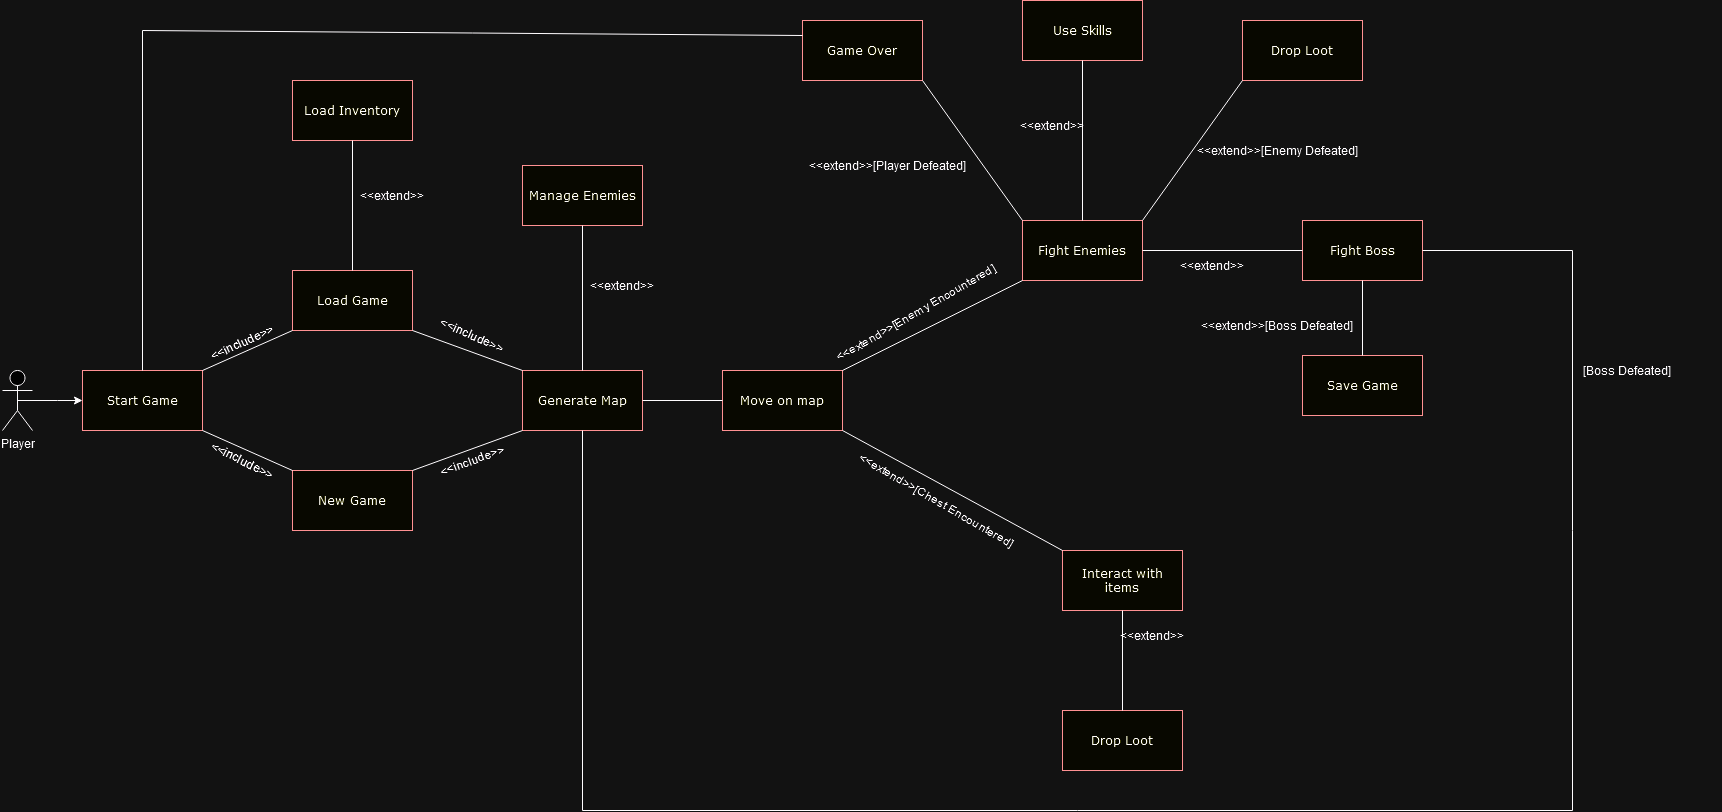

The diagram above was exported from draw.io. Its source (the exported page's mxGraphModel, read from the mxfile embedded in the PNG):
<mxGraphModel dx="3174" dy="1134" grid="1" gridSize="10" guides="1" tooltips="1" connect="1" arrows="1" fold="1" page="1" pageScale="1" pageWidth="1100" pageHeight="850" background="none" math="0" shadow="0">
  <root>
    <mxCell id="0" />
    <mxCell id="1" parent="0" />
    <mxCell id="382b91b5511bd0f7-5" value="Move on map " style="rounded=0;whiteSpace=wrap;html=1;arcSize=24;fillColor=#ffffc0;strokeColor=#ff0000;shadow=0;comic=0;labelBackgroundColor=none;fontFamily=Verdana;fontSize=12;fontColor=#000000;align=center;" parent="1" vertex="1">
      <mxGeometry x="400" y="380" width="120" height="60" as="geometry" />
    </mxCell>
    <mxCell id="382b91b5511bd0f7-7" value="Fight Enemies" style="rounded=0;whiteSpace=wrap;html=1;arcSize=24;fillColor=#ffffc0;strokeColor=#ff0000;shadow=0;comic=0;labelBackgroundColor=none;fontFamily=Verdana;fontSize=12;fontColor=#000000;align=center;" parent="1" vertex="1">
      <mxGeometry x="700" y="230" width="120" height="60" as="geometry" />
    </mxCell>
    <mxCell id="pKBuU_IX_dZGB44PV6xV-3" value="Interact with items" style="rounded=0;whiteSpace=wrap;html=1;arcSize=24;fillColor=#ffffc0;strokeColor=#ff0000;shadow=0;comic=0;labelBackgroundColor=none;fontFamily=Verdana;fontSize=12;fontColor=#000000;align=center;" parent="1" vertex="1">
      <mxGeometry x="740" y="560" width="120" height="60" as="geometry" />
    </mxCell>
    <mxCell id="pKBuU_IX_dZGB44PV6xV-18" value="Generate Map" style="rounded=0;whiteSpace=wrap;html=1;arcSize=24;fillColor=#ffffc0;strokeColor=#ff0000;shadow=0;comic=0;labelBackgroundColor=none;fontFamily=Verdana;fontSize=12;fontColor=#000000;align=center;glass=0;" parent="1" vertex="1">
      <mxGeometry x="200" y="380" width="120" height="60" as="geometry" />
    </mxCell>
    <mxCell id="pKBuU_IX_dZGB44PV6xV-19" value="Manage Enemies" style="rounded=0;whiteSpace=wrap;html=1;arcSize=24;fillColor=#ffffc0;strokeColor=#ff0000;shadow=0;comic=0;labelBackgroundColor=none;fontFamily=Verdana;fontSize=12;fontColor=#000000;align=center;" parent="1" vertex="1">
      <mxGeometry x="200" y="175" width="120" height="60" as="geometry" />
    </mxCell>
    <mxCell id="efIU5RDbqUEYA9YJYeVm-8" style="edgeStyle=orthogonalEdgeStyle;rounded=0;orthogonalLoop=1;jettySize=auto;html=1;exitX=0.5;exitY=0.5;exitDx=0;exitDy=0;exitPerimeter=0;entryX=0;entryY=0.5;entryDx=0;entryDy=0;" edge="1" parent="1" source="efIU5RDbqUEYA9YJYeVm-1">
      <mxGeometry relative="1" as="geometry">
        <mxPoint x="-240" y="410" as="targetPoint" />
      </mxGeometry>
    </mxCell>
    <mxCell id="efIU5RDbqUEYA9YJYeVm-1" value="Player" style="shape=umlActor;verticalLabelPosition=bottom;verticalAlign=top;html=1;outlineConnect=0;" vertex="1" parent="1">
      <mxGeometry x="-320" y="380" width="30" height="60" as="geometry" />
    </mxCell>
    <mxCell id="efIU5RDbqUEYA9YJYeVm-6" value="Start Game" style="rounded=0;whiteSpace=wrap;html=1;arcSize=24;fillColor=#ffffc0;strokeColor=#ff0000;shadow=0;comic=0;labelBackgroundColor=none;fontFamily=Verdana;fontSize=12;fontColor=#000000;align=center;" vertex="1" parent="1">
      <mxGeometry x="-240" y="380" width="120" height="60" as="geometry" />
    </mxCell>
    <mxCell id="efIU5RDbqUEYA9YJYeVm-7" value="Use Skills" style="rounded=0;whiteSpace=wrap;html=1;arcSize=24;fillColor=#ffffc0;strokeColor=#ff0000;shadow=0;comic=0;labelBackgroundColor=none;fontFamily=Verdana;fontSize=12;fontColor=#000000;align=center;" vertex="1" parent="1">
      <mxGeometry x="700" y="10" width="120" height="60" as="geometry" />
    </mxCell>
    <mxCell id="efIU5RDbqUEYA9YJYeVm-15" value="Load Game" style="rounded=0;whiteSpace=wrap;html=1;arcSize=24;fillColor=#ffffc0;strokeColor=#ff0000;shadow=0;comic=0;labelBackgroundColor=none;fontFamily=Verdana;fontSize=12;fontColor=#000000;align=center;" vertex="1" parent="1">
      <mxGeometry x="-30" y="280" width="120" height="60" as="geometry" />
    </mxCell>
    <mxCell id="efIU5RDbqUEYA9YJYeVm-16" value="New Game" style="rounded=0;whiteSpace=wrap;html=1;arcSize=24;fillColor=#ffffc0;strokeColor=#ff0000;shadow=0;comic=0;labelBackgroundColor=none;fontFamily=Verdana;fontSize=12;fontColor=#000000;align=center;" vertex="1" parent="1">
      <mxGeometry x="-30" y="480" width="120" height="60" as="geometry" />
    </mxCell>
    <mxCell id="efIU5RDbqUEYA9YJYeVm-17" value="" style="endArrow=none;html=1;rounded=0;entryX=1;entryY=1;entryDx=0;entryDy=0;exitX=0;exitY=0;exitDx=0;exitDy=0;" edge="1" parent="1" source="efIU5RDbqUEYA9YJYeVm-16" target="efIU5RDbqUEYA9YJYeVm-6">
      <mxGeometry width="50" height="50" relative="1" as="geometry">
        <mxPoint x="360" y="570" as="sourcePoint" />
        <mxPoint x="410" y="520" as="targetPoint" />
      </mxGeometry>
    </mxCell>
    <mxCell id="efIU5RDbqUEYA9YJYeVm-18" value="" style="endArrow=none;html=1;rounded=0;exitX=1;exitY=0;exitDx=0;exitDy=0;entryX=0;entryY=1;entryDx=0;entryDy=0;" edge="1" parent="1" source="efIU5RDbqUEYA9YJYeVm-6" target="efIU5RDbqUEYA9YJYeVm-15">
      <mxGeometry width="50" height="50" relative="1" as="geometry">
        <mxPoint x="360" y="570" as="sourcePoint" />
        <mxPoint x="410" y="520" as="targetPoint" />
      </mxGeometry>
    </mxCell>
    <mxCell id="efIU5RDbqUEYA9YJYeVm-19" value="Load Inventory" style="rounded=0;whiteSpace=wrap;html=1;arcSize=24;fillColor=#ffffc0;strokeColor=#ff0000;shadow=0;comic=0;labelBackgroundColor=none;fontFamily=Verdana;fontSize=12;fontColor=#000000;align=center;" vertex="1" parent="1">
      <mxGeometry x="-30" y="90" width="120" height="60" as="geometry" />
    </mxCell>
    <mxCell id="efIU5RDbqUEYA9YJYeVm-22" value="" style="endArrow=none;html=1;rounded=0;entryX=0.5;entryY=0;entryDx=0;entryDy=0;exitX=0.5;exitY=1;exitDx=0;exitDy=0;" edge="1" parent="1" source="efIU5RDbqUEYA9YJYeVm-19" target="efIU5RDbqUEYA9YJYeVm-15">
      <mxGeometry width="50" height="50" relative="1" as="geometry">
        <mxPoint x="360" y="570" as="sourcePoint" />
        <mxPoint x="410" y="520" as="targetPoint" />
      </mxGeometry>
    </mxCell>
    <mxCell id="efIU5RDbqUEYA9YJYeVm-23" value="" style="endArrow=none;html=1;rounded=0;entryX=1;entryY=1;entryDx=0;entryDy=0;exitX=0;exitY=0;exitDx=0;exitDy=0;" edge="1" parent="1" source="pKBuU_IX_dZGB44PV6xV-18" target="efIU5RDbqUEYA9YJYeVm-15">
      <mxGeometry width="50" height="50" relative="1" as="geometry">
        <mxPoint x="360" y="570" as="sourcePoint" />
        <mxPoint x="410" y="520" as="targetPoint" />
      </mxGeometry>
    </mxCell>
    <mxCell id="efIU5RDbqUEYA9YJYeVm-24" value="" style="endArrow=none;html=1;rounded=0;exitX=1;exitY=0;exitDx=0;exitDy=0;entryX=0;entryY=1;entryDx=0;entryDy=0;" edge="1" parent="1" source="efIU5RDbqUEYA9YJYeVm-16" target="pKBuU_IX_dZGB44PV6xV-18">
      <mxGeometry width="50" height="50" relative="1" as="geometry">
        <mxPoint x="360" y="570" as="sourcePoint" />
        <mxPoint x="410" y="520" as="targetPoint" />
      </mxGeometry>
    </mxCell>
    <mxCell id="efIU5RDbqUEYA9YJYeVm-25" value="" style="endArrow=none;html=1;rounded=0;entryX=0.5;entryY=0;entryDx=0;entryDy=0;exitX=0.5;exitY=1;exitDx=0;exitDy=0;" edge="1" parent="1" source="pKBuU_IX_dZGB44PV6xV-19" target="pKBuU_IX_dZGB44PV6xV-18">
      <mxGeometry width="50" height="50" relative="1" as="geometry">
        <mxPoint x="360" y="570" as="sourcePoint" />
        <mxPoint x="410" y="520" as="targetPoint" />
      </mxGeometry>
    </mxCell>
    <mxCell id="efIU5RDbqUEYA9YJYeVm-26" value="" style="endArrow=none;html=1;rounded=0;entryX=1;entryY=0.5;entryDx=0;entryDy=0;exitX=0;exitY=0.5;exitDx=0;exitDy=0;" edge="1" parent="1" source="382b91b5511bd0f7-5" target="pKBuU_IX_dZGB44PV6xV-18">
      <mxGeometry width="50" height="50" relative="1" as="geometry">
        <mxPoint x="360" y="570" as="sourcePoint" />
        <mxPoint x="410" y="520" as="targetPoint" />
      </mxGeometry>
    </mxCell>
    <mxCell id="efIU5RDbqUEYA9YJYeVm-27" value="" style="endArrow=none;html=1;rounded=0;entryX=1;entryY=0;entryDx=0;entryDy=0;exitX=0;exitY=1;exitDx=0;exitDy=0;" edge="1" parent="1" source="382b91b5511bd0f7-7" target="382b91b5511bd0f7-5">
      <mxGeometry width="50" height="50" relative="1" as="geometry">
        <mxPoint x="360" y="570" as="sourcePoint" />
        <mxPoint x="410" y="520" as="targetPoint" />
      </mxGeometry>
    </mxCell>
    <mxCell id="efIU5RDbqUEYA9YJYeVm-28" value="" style="endArrow=none;html=1;rounded=0;entryX=1;entryY=1;entryDx=0;entryDy=0;exitX=0;exitY=0;exitDx=0;exitDy=0;" edge="1" parent="1" source="pKBuU_IX_dZGB44PV6xV-3" target="382b91b5511bd0f7-5">
      <mxGeometry width="50" height="50" relative="1" as="geometry">
        <mxPoint x="360" y="570" as="sourcePoint" />
        <mxPoint x="410" y="520" as="targetPoint" />
      </mxGeometry>
    </mxCell>
    <mxCell id="efIU5RDbqUEYA9YJYeVm-29" value="" style="endArrow=none;html=1;rounded=0;entryX=0.5;entryY=0;entryDx=0;entryDy=0;exitX=0.5;exitY=1;exitDx=0;exitDy=0;" edge="1" parent="1" source="efIU5RDbqUEYA9YJYeVm-7" target="382b91b5511bd0f7-7">
      <mxGeometry width="50" height="50" relative="1" as="geometry">
        <mxPoint x="700" y="490" as="sourcePoint" />
        <mxPoint x="750" y="440" as="targetPoint" />
      </mxGeometry>
    </mxCell>
    <mxCell id="efIU5RDbqUEYA9YJYeVm-30" value="Drop Loot" style="rounded=0;whiteSpace=wrap;html=1;arcSize=24;fillColor=#ffffc0;strokeColor=#ff0000;shadow=0;comic=0;labelBackgroundColor=none;fontFamily=Verdana;fontSize=12;fontColor=#000000;align=center;" vertex="1" parent="1">
      <mxGeometry x="920" y="30" width="120" height="60" as="geometry" />
    </mxCell>
    <mxCell id="efIU5RDbqUEYA9YJYeVm-31" value="Drop Loot" style="rounded=0;whiteSpace=wrap;html=1;arcSize=24;fillColor=#ffffc0;strokeColor=#ff0000;shadow=0;comic=0;labelBackgroundColor=none;fontFamily=Verdana;fontSize=12;fontColor=#000000;align=center;" vertex="1" parent="1">
      <mxGeometry x="740" y="720" width="120" height="60" as="geometry" />
    </mxCell>
    <mxCell id="efIU5RDbqUEYA9YJYeVm-33" value="" style="endArrow=none;html=1;rounded=0;entryX=1;entryY=0;entryDx=0;entryDy=0;exitX=0;exitY=1;exitDx=0;exitDy=0;" edge="1" parent="1" source="efIU5RDbqUEYA9YJYeVm-30" target="382b91b5511bd0f7-7">
      <mxGeometry width="50" height="50" relative="1" as="geometry">
        <mxPoint x="700" y="490" as="sourcePoint" />
        <mxPoint x="750" y="440" as="targetPoint" />
      </mxGeometry>
    </mxCell>
    <mxCell id="efIU5RDbqUEYA9YJYeVm-34" value="" style="endArrow=none;html=1;rounded=0;entryX=0.5;entryY=1;entryDx=0;entryDy=0;exitX=0.5;exitY=0;exitDx=0;exitDy=0;" edge="1" parent="1" source="efIU5RDbqUEYA9YJYeVm-31" target="pKBuU_IX_dZGB44PV6xV-3">
      <mxGeometry width="50" height="50" relative="1" as="geometry">
        <mxPoint x="740" y="570" as="sourcePoint" />
        <mxPoint x="790" y="520" as="targetPoint" />
      </mxGeometry>
    </mxCell>
    <mxCell id="efIU5RDbqUEYA9YJYeVm-35" value="Fight Boss" style="rounded=0;whiteSpace=wrap;html=1;arcSize=24;fillColor=#ffffc0;strokeColor=#ff0000;shadow=0;comic=0;labelBackgroundColor=none;fontFamily=Verdana;fontSize=12;fontColor=#000000;align=center;" vertex="1" parent="1">
      <mxGeometry x="980" y="230" width="120" height="60" as="geometry" />
    </mxCell>
    <mxCell id="efIU5RDbqUEYA9YJYeVm-37" value="" style="endArrow=none;html=1;rounded=0;entryX=1;entryY=0.5;entryDx=0;entryDy=0;exitX=0;exitY=0.5;exitDx=0;exitDy=0;" edge="1" parent="1" source="efIU5RDbqUEYA9YJYeVm-35" target="382b91b5511bd0f7-7">
      <mxGeometry width="50" height="50" relative="1" as="geometry">
        <mxPoint x="630" y="490" as="sourcePoint" />
        <mxPoint x="680" y="440" as="targetPoint" />
      </mxGeometry>
    </mxCell>
    <mxCell id="efIU5RDbqUEYA9YJYeVm-39" value="Save Game" style="rounded=0;whiteSpace=wrap;html=1;arcSize=24;fillColor=#ffffc0;strokeColor=#ff0000;shadow=0;comic=0;labelBackgroundColor=none;fontFamily=Verdana;fontSize=12;fontColor=#000000;align=center;" vertex="1" parent="1">
      <mxGeometry x="980" y="365" width="120" height="60" as="geometry" />
    </mxCell>
    <mxCell id="efIU5RDbqUEYA9YJYeVm-40" value="" style="endArrow=none;html=1;rounded=0;entryX=0.5;entryY=1;entryDx=0;entryDy=0;exitX=0.5;exitY=0;exitDx=0;exitDy=0;" edge="1" parent="1" source="efIU5RDbqUEYA9YJYeVm-39" target="efIU5RDbqUEYA9YJYeVm-35">
      <mxGeometry width="50" height="50" relative="1" as="geometry">
        <mxPoint x="650" y="490" as="sourcePoint" />
        <mxPoint x="700" y="440" as="targetPoint" />
      </mxGeometry>
    </mxCell>
    <mxCell id="efIU5RDbqUEYA9YJYeVm-42" value="&amp;lt;&amp;lt;include&amp;gt;&amp;gt;" style="text;html=1;align=center;verticalAlign=middle;whiteSpace=wrap;rounded=0;rotation=-25;" vertex="1" parent="1">
      <mxGeometry x="-110" y="337" width="60" height="30" as="geometry" />
    </mxCell>
    <mxCell id="efIU5RDbqUEYA9YJYeVm-43" value="&amp;lt;&amp;lt;extend&amp;gt;&amp;gt;[Enemy Defeated]" style="text;html=1;align=center;verticalAlign=middle;whiteSpace=wrap;rounded=0;rotation=0;" vertex="1" parent="1">
      <mxGeometry x="860" y="145" width="190" height="30" as="geometry" />
    </mxCell>
    <mxCell id="efIU5RDbqUEYA9YJYeVm-44" value="&amp;lt;&amp;lt;include&amp;gt;&amp;gt;" style="text;html=1;align=center;verticalAlign=middle;whiteSpace=wrap;rounded=0;rotation=27;" vertex="1" parent="1">
      <mxGeometry x="-110" y="455" width="60" height="30" as="geometry" />
    </mxCell>
    <mxCell id="efIU5RDbqUEYA9YJYeVm-45" value="&amp;lt;&amp;lt;include&amp;gt;&amp;gt;" style="text;html=1;align=center;verticalAlign=middle;whiteSpace=wrap;rounded=0;rotation=-20;" vertex="1" parent="1">
      <mxGeometry x="120" y="455" width="60" height="30" as="geometry" />
    </mxCell>
    <mxCell id="efIU5RDbqUEYA9YJYeVm-46" value="&amp;lt;&amp;lt;include&amp;gt;&amp;gt;" style="text;html=1;align=center;verticalAlign=middle;whiteSpace=wrap;rounded=0;rotation=24;" vertex="1" parent="1">
      <mxGeometry x="120" y="330" width="60" height="30" as="geometry" />
    </mxCell>
    <mxCell id="efIU5RDbqUEYA9YJYeVm-47" value="&amp;lt;&amp;lt;extend&amp;gt;&amp;gt;" style="text;html=1;align=center;verticalAlign=middle;whiteSpace=wrap;rounded=0;rotation=0;" vertex="1" parent="1">
      <mxGeometry x="40" y="190" width="60" height="30" as="geometry" />
    </mxCell>
    <mxCell id="efIU5RDbqUEYA9YJYeVm-48" value="&amp;lt;&amp;lt;extend&amp;gt;&amp;gt;" style="text;html=1;align=center;verticalAlign=middle;whiteSpace=wrap;rounded=0;rotation=0;" vertex="1" parent="1">
      <mxGeometry x="270" y="280" width="60" height="30" as="geometry" />
    </mxCell>
    <mxCell id="efIU5RDbqUEYA9YJYeVm-51" value="&amp;lt;&amp;lt;extend&amp;gt;&amp;gt;[Enemy Encountered]" style="text;html=1;align=center;verticalAlign=middle;whiteSpace=wrap;rounded=0;rotation=-30;" vertex="1" parent="1">
      <mxGeometry x="499.99999999999994" y="307" width="186.7" height="30" as="geometry" />
    </mxCell>
    <mxCell id="efIU5RDbqUEYA9YJYeVm-52" value="&amp;lt;&amp;lt;extend&amp;gt;&amp;gt;[Chest Encountered]" style="text;html=1;align=center;verticalAlign=middle;whiteSpace=wrap;rounded=0;rotation=30;" vertex="1" parent="1">
      <mxGeometry x="510" y="495" width="208.91" height="30" as="geometry" />
    </mxCell>
    <mxCell id="efIU5RDbqUEYA9YJYeVm-53" value="&amp;lt;&amp;lt;extend&amp;gt;&amp;gt;" style="text;html=1;align=center;verticalAlign=middle;whiteSpace=wrap;rounded=0;" vertex="1" parent="1">
      <mxGeometry x="800" y="630" width="60" height="30" as="geometry" />
    </mxCell>
    <mxCell id="efIU5RDbqUEYA9YJYeVm-54" value="&amp;lt;&amp;lt;extend&amp;gt;&amp;gt;" style="text;html=1;align=center;verticalAlign=middle;whiteSpace=wrap;rounded=0;" vertex="1" parent="1">
      <mxGeometry x="700" y="120" width="60" height="30" as="geometry" />
    </mxCell>
    <mxCell id="efIU5RDbqUEYA9YJYeVm-55" value="&amp;lt;&amp;lt;extend&amp;gt;&amp;gt;" style="text;html=1;align=center;verticalAlign=middle;whiteSpace=wrap;rounded=0;" vertex="1" parent="1">
      <mxGeometry x="860" y="260" width="60" height="30" as="geometry" />
    </mxCell>
    <mxCell id="efIU5RDbqUEYA9YJYeVm-59" value="Game Over" style="rounded=0;whiteSpace=wrap;html=1;arcSize=24;fillColor=#ffffc0;strokeColor=#ff0000;shadow=0;comic=0;labelBackgroundColor=none;fontFamily=Verdana;fontSize=12;fontColor=#000000;align=center;" vertex="1" parent="1">
      <mxGeometry x="480" y="30" width="120" height="60" as="geometry" />
    </mxCell>
    <mxCell id="efIU5RDbqUEYA9YJYeVm-60" value="" style="endArrow=none;html=1;rounded=0;entryX=0;entryY=0;entryDx=0;entryDy=0;exitX=1;exitY=1;exitDx=0;exitDy=0;" edge="1" parent="1" source="efIU5RDbqUEYA9YJYeVm-59" target="382b91b5511bd0f7-7">
      <mxGeometry width="50" height="50" relative="1" as="geometry">
        <mxPoint x="290" y="480" as="sourcePoint" />
        <mxPoint x="340" y="430" as="targetPoint" />
      </mxGeometry>
    </mxCell>
    <mxCell id="efIU5RDbqUEYA9YJYeVm-61" value="&amp;lt;&amp;lt;extend&amp;gt;&amp;gt;[Player Defeated]" style="text;html=1;align=center;verticalAlign=middle;whiteSpace=wrap;rounded=0;rotation=0;" vertex="1" parent="1">
      <mxGeometry x="470" y="160" width="190" height="30" as="geometry" />
    </mxCell>
    <mxCell id="efIU5RDbqUEYA9YJYeVm-62" value="&amp;lt;&amp;lt;extend&amp;gt;&amp;gt;[Boss Defeated]" style="text;html=1;align=center;verticalAlign=middle;whiteSpace=wrap;rounded=0;rotation=0;" vertex="1" parent="1">
      <mxGeometry x="860" y="320" width="190" height="30" as="geometry" />
    </mxCell>
    <mxCell id="efIU5RDbqUEYA9YJYeVm-65" value="" style="endArrow=none;html=1;rounded=0;entryX=1;entryY=0.5;entryDx=0;entryDy=0;exitX=0.5;exitY=1;exitDx=0;exitDy=0;" edge="1" parent="1" source="pKBuU_IX_dZGB44PV6xV-18" target="efIU5RDbqUEYA9YJYeVm-35">
      <mxGeometry width="50" height="50" relative="1" as="geometry">
        <mxPoint x="240" y="830" as="sourcePoint" />
        <mxPoint x="500" y="450" as="targetPoint" />
        <Array as="points">
          <mxPoint x="260" y="820" />
          <mxPoint x="1250" y="820" />
          <mxPoint x="1250" y="260" />
        </Array>
      </mxGeometry>
    </mxCell>
    <mxCell id="efIU5RDbqUEYA9YJYeVm-67" value="[Boss Defeated]" style="text;html=1;align=center;verticalAlign=middle;whiteSpace=wrap;rounded=0;rotation=0;" vertex="1" parent="1">
      <mxGeometry x="1210" y="365" width="190" height="30" as="geometry" />
    </mxCell>
    <mxCell id="efIU5RDbqUEYA9YJYeVm-68" value="" style="endArrow=none;html=1;rounded=0;entryX=0;entryY=0.25;entryDx=0;entryDy=0;exitX=0.5;exitY=0;exitDx=0;exitDy=0;" edge="1" parent="1" source="efIU5RDbqUEYA9YJYeVm-6" target="efIU5RDbqUEYA9YJYeVm-59">
      <mxGeometry width="50" height="50" relative="1" as="geometry">
        <mxPoint x="-140" y="40" as="sourcePoint" />
        <mxPoint x="590" y="420" as="targetPoint" />
        <Array as="points">
          <mxPoint x="-180" y="40" />
        </Array>
      </mxGeometry>
    </mxCell>
  </root>
</mxGraphModel>